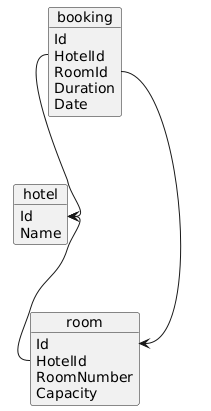

The diagram above was rendered by PlantUML. Its source (embedded in the PNG):
@startuml
object hotel {
   Id 
   Name  
}

object room {
   Id 
   HotelId 
   RoomNumber
   Capacity 
}

object booking {
   Id 
   HotelId 
   RoomId 
   Duration 
   Date 
}

hotel::Id <-- room::HotelId  
booking::RoomId --> room::Id
booking::HotelId --> hotel::Id
@enduml